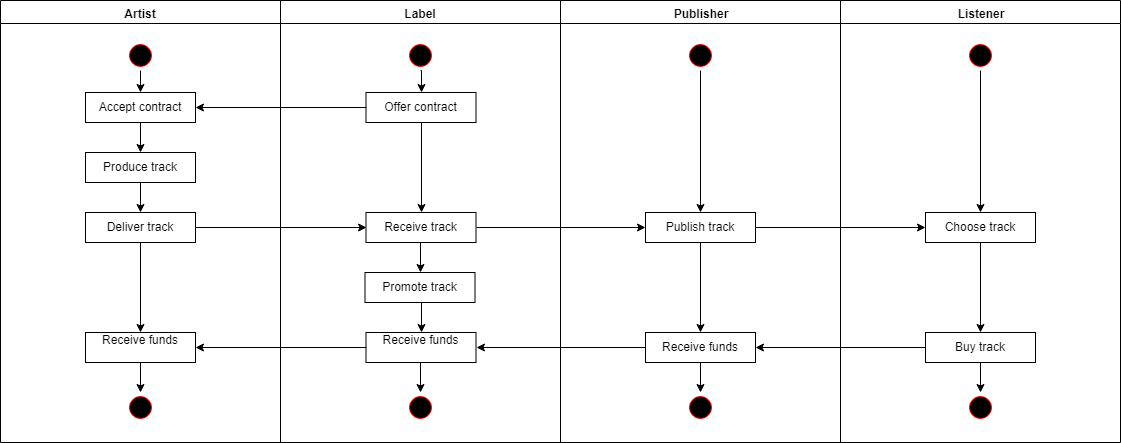

The diagram above was exported from draw.io. Its source (the exported page's mxGraphModel, read from the mxfile embedded in the PNG):
<mxGraphModel dx="1394" dy="712" grid="1" gridSize="10" guides="1" tooltips="1" connect="1" arrows="1" fold="1" page="1" pageScale="1" pageWidth="1169" pageHeight="826" background="#ffffff" math="0" shadow="0">
  <root>
    <mxCell id="0" />
    <mxCell id="1" parent="0" />
    <mxCell id="2" value="Artist" style="swimlane;whiteSpace=wrap" parent="1" vertex="1">
      <mxGeometry x="165" y="128" width="280" height="442" as="geometry" />
    </mxCell>
    <mxCell id="tiD24mnJQ5ZxGhV3eGi6-80" style="edgeStyle=orthogonalEdgeStyle;rounded=0;orthogonalLoop=1;jettySize=auto;html=1;exitX=0.5;exitY=1;exitDx=0;exitDy=0;entryX=0.5;entryY=0;entryDx=0;entryDy=0;" parent="2" source="5" target="7" edge="1">
      <mxGeometry relative="1" as="geometry" />
    </mxCell>
    <mxCell id="5" value="" style="ellipse;shape=startState;fillColor=#000000;strokeColor=#ff0000;" parent="2" vertex="1">
      <mxGeometry x="125" y="40" width="30" height="30" as="geometry" />
    </mxCell>
    <mxCell id="tiD24mnJQ5ZxGhV3eGi6-76" style="edgeStyle=orthogonalEdgeStyle;rounded=0;orthogonalLoop=1;jettySize=auto;html=1;exitX=0.5;exitY=1;exitDx=0;exitDy=0;entryX=0.5;entryY=0;entryDx=0;entryDy=0;" parent="2" source="7" target="tiD24mnJQ5ZxGhV3eGi6-68" edge="1">
      <mxGeometry relative="1" as="geometry" />
    </mxCell>
    <mxCell id="7" value="Accept contract" style="" parent="2" vertex="1">
      <mxGeometry x="85" y="92" width="110" height="30" as="geometry" />
    </mxCell>
    <mxCell id="tiD24mnJQ5ZxGhV3eGi6-77" style="edgeStyle=orthogonalEdgeStyle;rounded=0;orthogonalLoop=1;jettySize=auto;html=1;exitX=0.5;exitY=1;exitDx=0;exitDy=0;entryX=0.5;entryY=0;entryDx=0;entryDy=0;" parent="2" source="tiD24mnJQ5ZxGhV3eGi6-68" target="tiD24mnJQ5ZxGhV3eGi6-69" edge="1">
      <mxGeometry relative="1" as="geometry" />
    </mxCell>
    <mxCell id="tiD24mnJQ5ZxGhV3eGi6-68" value="Produce track" style="" parent="2" vertex="1">
      <mxGeometry x="85" y="152" width="110" height="30" as="geometry" />
    </mxCell>
    <mxCell id="tiD24mnJQ5ZxGhV3eGi6-127" style="edgeStyle=orthogonalEdgeStyle;rounded=0;orthogonalLoop=1;jettySize=auto;html=1;exitX=0.5;exitY=1;exitDx=0;exitDy=0;entryX=0.5;entryY=0;entryDx=0;entryDy=0;fontColor=#000000;" parent="2" source="tiD24mnJQ5ZxGhV3eGi6-69" target="tiD24mnJQ5ZxGhV3eGi6-100" edge="1">
      <mxGeometry relative="1" as="geometry" />
    </mxCell>
    <mxCell id="tiD24mnJQ5ZxGhV3eGi6-69" value="Deliver track" style="" parent="2" vertex="1">
      <mxGeometry x="85" y="212" width="110" height="30" as="geometry" />
    </mxCell>
    <mxCell id="tiD24mnJQ5ZxGhV3eGi6-113" style="edgeStyle=orthogonalEdgeStyle;rounded=0;orthogonalLoop=1;jettySize=auto;html=1;exitX=0.5;exitY=1;exitDx=0;exitDy=0;entryX=0.5;entryY=0;entryDx=0;entryDy=0;fontColor=#000000;" parent="2" source="tiD24mnJQ5ZxGhV3eGi6-100" target="tiD24mnJQ5ZxGhV3eGi6-112" edge="1">
      <mxGeometry relative="1" as="geometry" />
    </mxCell>
    <mxCell id="tiD24mnJQ5ZxGhV3eGi6-100" value="Receive funds&#10;" style="" parent="2" vertex="1">
      <mxGeometry x="85" y="332" width="110" height="30" as="geometry" />
    </mxCell>
    <mxCell id="tiD24mnJQ5ZxGhV3eGi6-112" value="" style="ellipse;shape=startState;fillColor=#000000;strokeColor=#ff0000;" parent="2" vertex="1">
      <mxGeometry x="125" y="392" width="30" height="30" as="geometry" />
    </mxCell>
    <mxCell id="3" value="Label" style="swimlane;whiteSpace=wrap;startSize=23;" parent="1" vertex="1">
      <mxGeometry x="445" y="128" width="280" height="442" as="geometry" />
    </mxCell>
    <mxCell id="tiD24mnJQ5ZxGhV3eGi6-72" style="edgeStyle=orthogonalEdgeStyle;rounded=0;orthogonalLoop=1;jettySize=auto;html=1;exitX=0.5;exitY=1;exitDx=0;exitDy=0;entryX=0.5;entryY=0;entryDx=0;entryDy=0;" parent="3" source="13" target="tiD24mnJQ5ZxGhV3eGi6-64" edge="1">
      <mxGeometry relative="1" as="geometry" />
    </mxCell>
    <mxCell id="13" value="" style="ellipse;shape=startState;fillColor=#000000;strokeColor=#ff0000;" parent="3" vertex="1">
      <mxGeometry x="124.5" y="40" width="30" height="30" as="geometry" />
    </mxCell>
    <mxCell id="tiD24mnJQ5ZxGhV3eGi6-84" style="edgeStyle=orthogonalEdgeStyle;rounded=0;orthogonalLoop=1;jettySize=auto;html=1;exitX=0.5;exitY=1;exitDx=0;exitDy=0;entryX=0.5;entryY=0;entryDx=0;entryDy=0;" parent="3" source="tiD24mnJQ5ZxGhV3eGi6-64" target="tiD24mnJQ5ZxGhV3eGi6-71" edge="1">
      <mxGeometry relative="1" as="geometry" />
    </mxCell>
    <mxCell id="tiD24mnJQ5ZxGhV3eGi6-64" value="Offer contract" style="" parent="3" vertex="1">
      <mxGeometry x="85.5" y="92" width="110" height="30" as="geometry" />
    </mxCell>
    <mxCell id="tiD24mnJQ5ZxGhV3eGi6-103" style="edgeStyle=orthogonalEdgeStyle;rounded=0;orthogonalLoop=1;jettySize=auto;html=1;exitX=0.5;exitY=1;exitDx=0;exitDy=0;entryX=0.5;entryY=0;entryDx=0;entryDy=0;fontColor=#000000;" parent="3" source="tiD24mnJQ5ZxGhV3eGi6-71" target="tiD24mnJQ5ZxGhV3eGi6-102" edge="1">
      <mxGeometry relative="1" as="geometry" />
    </mxCell>
    <mxCell id="tiD24mnJQ5ZxGhV3eGi6-71" value="Receive track" style="" parent="3" vertex="1">
      <mxGeometry x="85.5" y="212" width="110" height="30" as="geometry" />
    </mxCell>
    <mxCell id="tiD24mnJQ5ZxGhV3eGi6-115" style="edgeStyle=orthogonalEdgeStyle;rounded=0;orthogonalLoop=1;jettySize=auto;html=1;exitX=0.5;exitY=1;exitDx=0;exitDy=0;entryX=0.5;entryY=0;entryDx=0;entryDy=0;fontColor=#000000;" parent="3" source="tiD24mnJQ5ZxGhV3eGi6-97" target="tiD24mnJQ5ZxGhV3eGi6-114" edge="1">
      <mxGeometry relative="1" as="geometry" />
    </mxCell>
    <mxCell id="tiD24mnJQ5ZxGhV3eGi6-97" value="Receive funds&#10;" style="" parent="3" vertex="1">
      <mxGeometry x="85.5" y="332" width="110" height="30" as="geometry" />
    </mxCell>
    <mxCell id="tiD24mnJQ5ZxGhV3eGi6-109" style="edgeStyle=orthogonalEdgeStyle;rounded=0;orthogonalLoop=1;jettySize=auto;html=1;exitX=0.5;exitY=1;exitDx=0;exitDy=0;entryX=0.5;entryY=0;entryDx=0;entryDy=0;fontColor=#000000;" parent="3" source="tiD24mnJQ5ZxGhV3eGi6-102" target="tiD24mnJQ5ZxGhV3eGi6-97" edge="1">
      <mxGeometry relative="1" as="geometry" />
    </mxCell>
    <mxCell id="tiD24mnJQ5ZxGhV3eGi6-102" value="Promote track" style="fontColor=#000000;" parent="3" vertex="1">
      <mxGeometry x="84.5" y="272" width="110" height="30" as="geometry" />
    </mxCell>
    <mxCell id="tiD24mnJQ5ZxGhV3eGi6-114" value="" style="ellipse;shape=startState;fillColor=#000000;strokeColor=#ff0000;" parent="3" vertex="1">
      <mxGeometry x="124.5" y="392" width="30" height="30" as="geometry" />
    </mxCell>
    <mxCell id="4" value="Publisher" style="swimlane;whiteSpace=wrap" parent="1" vertex="1">
      <mxGeometry x="725" y="128" width="280" height="442" as="geometry" />
    </mxCell>
    <mxCell id="tiD24mnJQ5ZxGhV3eGi6-126" style="edgeStyle=orthogonalEdgeStyle;rounded=0;orthogonalLoop=1;jettySize=auto;html=1;exitX=0.5;exitY=1;exitDx=0;exitDy=0;entryX=0.5;entryY=0;entryDx=0;entryDy=0;fontColor=#000000;" parent="4" source="tiD24mnJQ5ZxGhV3eGi6-85" target="tiD24mnJQ5ZxGhV3eGi6-92" edge="1">
      <mxGeometry relative="1" as="geometry" />
    </mxCell>
    <mxCell id="tiD24mnJQ5ZxGhV3eGi6-85" value="Publish track" style="" parent="4" vertex="1">
      <mxGeometry x="85" y="212" width="110" height="30" as="geometry" />
    </mxCell>
    <mxCell id="tiD24mnJQ5ZxGhV3eGi6-88" style="edgeStyle=orthogonalEdgeStyle;rounded=0;orthogonalLoop=1;jettySize=auto;html=1;exitX=0.5;exitY=1;exitDx=0;exitDy=0;entryX=0.5;entryY=0;entryDx=0;entryDy=0;" parent="4" source="tiD24mnJQ5ZxGhV3eGi6-87" target="tiD24mnJQ5ZxGhV3eGi6-85" edge="1">
      <mxGeometry relative="1" as="geometry" />
    </mxCell>
    <mxCell id="tiD24mnJQ5ZxGhV3eGi6-87" value="" style="ellipse;shape=startState;fillColor=#000000;strokeColor=#ff0000;" parent="4" vertex="1">
      <mxGeometry x="125" y="40" width="30" height="30" as="geometry" />
    </mxCell>
    <mxCell id="tiD24mnJQ5ZxGhV3eGi6-120" style="edgeStyle=orthogonalEdgeStyle;rounded=0;orthogonalLoop=1;jettySize=auto;html=1;exitX=0.5;exitY=1;exitDx=0;exitDy=0;entryX=0.5;entryY=0;entryDx=0;entryDy=0;fontColor=#000000;" parent="4" source="tiD24mnJQ5ZxGhV3eGi6-92" target="tiD24mnJQ5ZxGhV3eGi6-116" edge="1">
      <mxGeometry relative="1" as="geometry" />
    </mxCell>
    <mxCell id="tiD24mnJQ5ZxGhV3eGi6-92" value="Receive funds" style="" parent="4" vertex="1">
      <mxGeometry x="85" y="332" width="110" height="30" as="geometry" />
    </mxCell>
    <mxCell id="tiD24mnJQ5ZxGhV3eGi6-116" value="" style="ellipse;shape=startState;fillColor=#000000;strokeColor=#ff0000;" parent="4" vertex="1">
      <mxGeometry x="125" y="392" width="30" height="30" as="geometry" />
    </mxCell>
    <mxCell id="tiD24mnJQ5ZxGhV3eGi6-41" value="Listener" style="swimlane;whiteSpace=wrap" parent="1" vertex="1">
      <mxGeometry x="1005" y="128" width="280" height="442" as="geometry" />
    </mxCell>
    <mxCell id="tiD24mnJQ5ZxGhV3eGi6-93" style="edgeStyle=orthogonalEdgeStyle;rounded=0;orthogonalLoop=1;jettySize=auto;html=1;exitX=0.5;exitY=1;exitDx=0;exitDy=0;entryX=0.5;entryY=0;entryDx=0;entryDy=0;fontColor=#000000;" parent="tiD24mnJQ5ZxGhV3eGi6-41" source="tiD24mnJQ5ZxGhV3eGi6-89" target="tiD24mnJQ5ZxGhV3eGi6-90" edge="1">
      <mxGeometry relative="1" as="geometry" />
    </mxCell>
    <mxCell id="tiD24mnJQ5ZxGhV3eGi6-89" value="" style="ellipse;shape=startState;fillColor=#000000;strokeColor=#ff0000;" parent="tiD24mnJQ5ZxGhV3eGi6-41" vertex="1">
      <mxGeometry x="125" y="40" width="30" height="30" as="geometry" />
    </mxCell>
    <mxCell id="tiD24mnJQ5ZxGhV3eGi6-122" style="edgeStyle=orthogonalEdgeStyle;rounded=0;orthogonalLoop=1;jettySize=auto;html=1;exitX=0.5;exitY=1;exitDx=0;exitDy=0;entryX=0.5;entryY=0;entryDx=0;entryDy=0;fontColor=#000000;" parent="tiD24mnJQ5ZxGhV3eGi6-41" source="tiD24mnJQ5ZxGhV3eGi6-90" target="tiD24mnJQ5ZxGhV3eGi6-121" edge="1">
      <mxGeometry relative="1" as="geometry" />
    </mxCell>
    <mxCell id="tiD24mnJQ5ZxGhV3eGi6-90" value="Choose track" style="fontColor=#000000;" parent="tiD24mnJQ5ZxGhV3eGi6-41" vertex="1">
      <mxGeometry x="85" y="212" width="110" height="30" as="geometry" />
    </mxCell>
    <mxCell id="tiD24mnJQ5ZxGhV3eGi6-117" value="" style="ellipse;shape=startState;fillColor=#000000;strokeColor=#ff0000;" parent="tiD24mnJQ5ZxGhV3eGi6-41" vertex="1">
      <mxGeometry x="125" y="392" width="30" height="30" as="geometry" />
    </mxCell>
    <mxCell id="tiD24mnJQ5ZxGhV3eGi6-124" style="edgeStyle=orthogonalEdgeStyle;rounded=0;orthogonalLoop=1;jettySize=auto;html=1;exitX=0.5;exitY=1;exitDx=0;exitDy=0;entryX=0.5;entryY=0;entryDx=0;entryDy=0;fontColor=#000000;" parent="tiD24mnJQ5ZxGhV3eGi6-41" source="tiD24mnJQ5ZxGhV3eGi6-121" target="tiD24mnJQ5ZxGhV3eGi6-117" edge="1">
      <mxGeometry relative="1" as="geometry" />
    </mxCell>
    <mxCell id="tiD24mnJQ5ZxGhV3eGi6-121" value="Buy track" style="fontColor=#000000;" parent="tiD24mnJQ5ZxGhV3eGi6-41" vertex="1">
      <mxGeometry x="85" y="332" width="110" height="30" as="geometry" />
    </mxCell>
    <mxCell id="tiD24mnJQ5ZxGhV3eGi6-65" style="edgeStyle=orthogonalEdgeStyle;rounded=0;orthogonalLoop=1;jettySize=auto;html=1;exitX=0;exitY=0.5;exitDx=0;exitDy=0;entryX=1;entryY=0.5;entryDx=0;entryDy=0;" parent="1" source="tiD24mnJQ5ZxGhV3eGi6-64" target="7" edge="1">
      <mxGeometry relative="1" as="geometry">
        <mxPoint x="380" y="238" as="targetPoint" />
      </mxGeometry>
    </mxCell>
    <mxCell id="tiD24mnJQ5ZxGhV3eGi6-78" style="edgeStyle=orthogonalEdgeStyle;rounded=0;orthogonalLoop=1;jettySize=auto;html=1;exitX=1;exitY=0.5;exitDx=0;exitDy=0;entryX=0;entryY=0.5;entryDx=0;entryDy=0;" parent="1" source="tiD24mnJQ5ZxGhV3eGi6-69" target="tiD24mnJQ5ZxGhV3eGi6-71" edge="1">
      <mxGeometry relative="1" as="geometry" />
    </mxCell>
    <mxCell id="tiD24mnJQ5ZxGhV3eGi6-86" style="edgeStyle=orthogonalEdgeStyle;rounded=0;orthogonalLoop=1;jettySize=auto;html=1;exitX=1;exitY=0.5;exitDx=0;exitDy=0;entryX=0;entryY=0.5;entryDx=0;entryDy=0;" parent="1" source="tiD24mnJQ5ZxGhV3eGi6-71" target="tiD24mnJQ5ZxGhV3eGi6-85" edge="1">
      <mxGeometry relative="1" as="geometry" />
    </mxCell>
    <mxCell id="tiD24mnJQ5ZxGhV3eGi6-98" style="edgeStyle=orthogonalEdgeStyle;rounded=0;orthogonalLoop=1;jettySize=auto;html=1;exitX=0;exitY=0.5;exitDx=0;exitDy=0;entryX=1;entryY=0.5;entryDx=0;entryDy=0;fontColor=#000000;" parent="1" source="tiD24mnJQ5ZxGhV3eGi6-92" target="tiD24mnJQ5ZxGhV3eGi6-97" edge="1">
      <mxGeometry relative="1" as="geometry" />
    </mxCell>
    <mxCell id="tiD24mnJQ5ZxGhV3eGi6-101" style="edgeStyle=orthogonalEdgeStyle;rounded=0;orthogonalLoop=1;jettySize=auto;html=1;exitX=0;exitY=0.5;exitDx=0;exitDy=0;entryX=1;entryY=0.5;entryDx=0;entryDy=0;fontColor=#000000;" parent="1" source="tiD24mnJQ5ZxGhV3eGi6-97" target="tiD24mnJQ5ZxGhV3eGi6-100" edge="1">
      <mxGeometry relative="1" as="geometry" />
    </mxCell>
    <mxCell id="tiD24mnJQ5ZxGhV3eGi6-123" style="edgeStyle=orthogonalEdgeStyle;rounded=0;orthogonalLoop=1;jettySize=auto;html=1;exitX=0;exitY=0.5;exitDx=0;exitDy=0;entryX=1;entryY=0.5;entryDx=0;entryDy=0;fontColor=#000000;" parent="1" source="tiD24mnJQ5ZxGhV3eGi6-121" target="tiD24mnJQ5ZxGhV3eGi6-92" edge="1">
      <mxGeometry relative="1" as="geometry" />
    </mxCell>
    <mxCell id="tiD24mnJQ5ZxGhV3eGi6-129" style="edgeStyle=orthogonalEdgeStyle;rounded=0;orthogonalLoop=1;jettySize=auto;html=1;exitX=1;exitY=0.5;exitDx=0;exitDy=0;fontColor=#000000;" parent="1" source="tiD24mnJQ5ZxGhV3eGi6-85" target="tiD24mnJQ5ZxGhV3eGi6-90" edge="1">
      <mxGeometry relative="1" as="geometry" />
    </mxCell>
  </root>
</mxGraphModel>